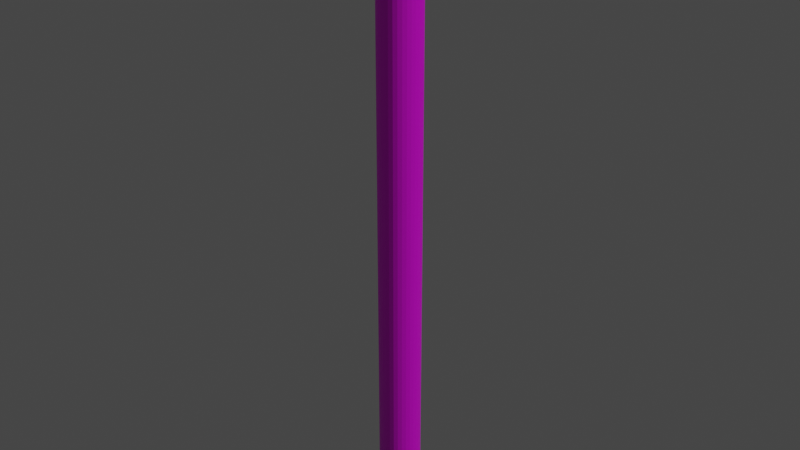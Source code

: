 # Source: rod.blend  (saved by Blender 2.92.15; exported with 4.5.12 LTS)
import bpy
from mathutils import Matrix  # noqa: F401  (used for matrix-valued properties, if any)

bpy.ops.wm.read_factory_settings(use_empty=True)
scene = bpy.context.scene
scene.name = 'Scene'

# ---- collections
col_collection = bpy.data.collections.new('Collection'); scene.collection.children.link(col_collection)

# ---- images (referenced by path relative to the original .blend; pixels are not part of the script)
import os
ASSET_DIR = os.environ.get("B2B_ASSET_DIR", "")  # directory of the original .blend (textures are referenced by path, not embedded)
HERE = os.path.dirname(os.path.abspath(__file__))  # packed textures are extracted next to this script under _unpacked/

def load_image(name, relpath, width, height, colorspace="sRGB"):
    """Load a texture the original file referenced (path relative to the .blend, or extracted next to this script)."""
    p = next((c for c in (os.path.join(HERE, relpath), os.path.join(ASSET_DIR, relpath)) if relpath and os.path.exists(c)), "")
    if p:
        img = bpy.data.images.load(p, check_existing=True)
        img.name = name
    else:  # same state as the original file: an image datablock whose file is absent (Cycles renders it pink)
        img = bpy.data.images.new(name, width, height)
        img.source = "FILE"
        img.filepath = "//" + (relpath or name)
    img.colorspace_settings.name = colorspace
    return img
img_pine_jpg = load_image('pine.jpg', 'pine.jpg', 1024, 1024, 'sRGB')

# ---- materials (node trees are filled in below, after node groups)
mat_material_001 = bpy.data.materials.new('Material.001')
mat_material_001.use_transparent_shadow = False

# ---- material node trees
mat_material_001.use_nodes = True; mat_material_001.node_tree.nodes.clear()
_N = mat_material_001.node_tree.nodes; _L = mat_material_001.node_tree.links
n0 = _N.new('ShaderNodeBsdfPrincipled'); n0.name = 'Principled BSDF'; n0.location = (10, 300)
n0.distribution = 'GGX'
n0.subsurface_method = 'BURLEY'
n0.inputs[3].default_value = 1.45
n0.inputs[27].default_value = (0.0, 0.0, 0.0, 1.0)
n0.inputs[28].default_value = 1.0
n1 = _N.new('ShaderNodeOutputMaterial'); n1.name = 'Material Output'; n1.location = (300, 300)
n2 = _N.new('ShaderNodeTexImage'); n2.name = 'Image Texture'; n2.location = (-280, 280)
n2.image = img_pine_jpg
_L.new(n0.outputs[0], n1.inputs[0])
_L.new(n2.outputs[0], n0.inputs[0])
n1.is_active_output = True

# ---- world
world_world = bpy.data.worlds.new('World'); scene.world = world_world
world_world.use_nodes = True; world_world.node_tree.nodes.clear()
_N = world_world.node_tree.nodes; _L = world_world.node_tree.links
n0 = _N.new('ShaderNodeOutputWorld'); n0.name = 'World Output'; n0.location = (300, 300)
n1 = _N.new('ShaderNodeBackground'); n1.name = 'Background'; n1.location = (10, 300)
n1.inputs[0].default_value = (0.05088, 0.05088, 0.05088, 1.0)
_L.new(n1.outputs[0], n0.inputs[0])
n0.is_active_output = True
world_world.color = (0.05088, 0.05088, 0.05088)
world_world.use_sun_shadow = False
world_world.sun_shadow_jitter_overblur = 0.0

# ---- lights
light_light = bpy.data.lights.new('Light', 'POINT')
light_light.transmission_factor = 0.0
light_light.energy = 1000.0
light_light.shadow_soft_size = 0.1
light_light.shadow_maximum_resolution = 0.006
light_light.use_absolute_resolution = True

# ---- meshes
me_cylinder = bpy.data.meshes.new('Cylinder')
me_cylinder.from_pydata([(0.0, 1.0, -1.0), (0.0, 1.0, 1.0), (0.1951, 0.9808, -1.0), (0.1951, 0.9808, 1.0), (0.3827, 0.9239, -1.0), (0.3827, 0.9239, 1.0), (0.5556, 0.8315, -1.0), (0.5556, 0.8315, 1.0), (0.7071, 0.7071, -1.0), (0.7071, 0.7071, 1.0), (0.8315, 0.5556, -1.0), (0.8315, 0.5556, 1.0), (0.9239, 0.3827, -1.0), (0.9239, 0.3827, 1.0), (0.9808, 0.1951, -1.0), (0.9808, 0.1951, 1.0), (1.0, 7.55e-08, -1.0), (1.0, 7.55e-08, 1.0), (0.9808, -0.1951, -1.0), (0.9808, -0.1951, 1.0), (0.9239, -0.3827, -1.0), (0.9239, -0.3827, 1.0), (0.8315, -0.5556, -1.0), (0.8315, -0.5556, 1.0), (0.7071, -0.7071, -1.0), (0.7071, -0.7071, 1.0), (0.5556, -0.8315, -1.0), (0.5556, -0.8315, 1.0), (0.3827, -0.9239, -1.0), (0.3827, -0.9239, 1.0), (0.1951, -0.9808, -1.0), (0.1951, -0.9808, 1.0), (-3.258e-07, -1.0, -1.0), (-3.258e-07, -1.0, 1.0), (-0.1951, -0.9808, -1.0), (-0.1951, -0.9808, 1.0), (-0.3827, -0.9239, -1.0), (-0.3827, -0.9239, 1.0), (-0.5556, -0.8315, -1.0), (-0.5556, -0.8315, 1.0), (-0.7071, -0.7071, -1.0), (-0.7071, -0.7071, 1.0), (-0.8315, -0.5556, -1.0), (-0.8315, -0.5556, 1.0), (-0.9239, -0.3827, -1.0), (-0.9239, -0.3827, 1.0), (-0.9808, -0.1951, -1.0), (-0.9808, -0.1951, 1.0), (-1.0, 9.656e-07, -1.0), (-1.0, 9.656e-07, 1.0), (-0.9808, 0.1951, -1.0), (-0.9808, 0.1951, 1.0), (-0.9239, 0.3827, -1.0), (-0.9239, 0.3827, 1.0), (-0.8315, 0.5556, -1.0), (-0.8315, 0.5556, 1.0), (-0.7071, 0.7071, -1.0), (-0.7071, 0.7071, 1.0), (-0.5556, 0.8315, -1.0), (-0.5556, 0.8315, 1.0), (-0.3827, 0.9239, -1.0), (-0.3827, 0.9239, 1.0), (-0.1951, 0.9808, -1.0), (-0.1951, 0.9808, 1.0)], [], [(0, 1, 3, 2), (2, 3, 5, 4), (4, 5, 7, 6), (6, 7, 9, 8), (8, 9, 11, 10), (10, 11, 13, 12), (12, 13, 15, 14), (14, 15, 17, 16), (16, 17, 19, 18), (18, 19, 21, 20), (20, 21, 23, 22), (22, 23, 25, 24), (24, 25, 27, 26), (26, 27, 29, 28), (28, 29, 31, 30), (30, 31, 33, 32), (32, 33, 35, 34), (34, 35, 37, 36), (36, 37, 39, 38), (38, 39, 41, 40), (40, 41, 43, 42), (42, 43, 45, 44), (44, 45, 47, 46), (46, 47, 49, 48), (48, 49, 51, 50), (50, 51, 53, 52), (52, 53, 55, 54), (54, 55, 57, 56), (56, 57, 59, 58), (58, 59, 61, 60), (3, 1, 63, 61, 59, 57, 55, 53, 51, 49, 47, 45, 43, 41, 39, 37, 35, 33, 31, 29, 27, 25, 23, 21, 19, 17, 15, 13, 11, 9, 7, 5), (60, 61, 63, 62), (62, 63, 1, 0), (0, 2, 4, 6, 8, 10, 12, 14, 16, 18, 20, 22, 24, 26, 28, 30, 32, 34, 36, 38, 40, 42, 44, 46, 48, 50, 52, 54, 56, 58, 60, 62)])
_uv = me_cylinder.uv_layers.new(name='UVMap')
_uv.uv.foreach_set('vector', [0.8876, 0.0326, 0.8876, 0.5326, 0.8563, 0.5326, 0.8563, 0.0326, 0.6926, 0.4941, 0.6926, 0.9941, 0.6614, 0.9941, 0.6614, 0.4941, 0.9375, 0.5, 0.9375, 1.0, 0.9062, 1.0, 0.9062, 0.5, 0.9062, 0.5, 0.9062, 1.0, 0.875, 1.0, 0.875, 0.5, 0.875, 0.5, 0.875, 1.0, 0.8438, 1.0, 0.8438, 0.5, 0.8438, 0.5, 0.8438, 1.0, 0.8125, 1.0, 0.8125, 0.5, 0.8125, 0.5, 0.8125, 1.0, 0.7812, 1.0, 0.7812, 0.5, 0.7812, 0.5, 0.7812, 1.0, 0.75, 1.0, 0.75, 0.5, 0.75, 0.5, 0.75, 1.0, 0.7188, 1.0, 0.7188, 0.5, 0.7188, 0.5, 0.7188, 1.0, 0.6875, 1.0, 0.6875, 0.5, 0.6875, 0.5, 0.6875, 1.0, 0.6562, 1.0, 0.6562, 0.5, 0.6562, 0.5, 0.6562, 1.0, 0.625, 1.0, 0.625, 0.5, 0.625, 0.5, 0.625, 1.0, 0.5938, 1.0, 0.5938, 0.5, 0.5938, 0.5, 0.5938, 1.0, 0.5625, 1.0, 0.5625, 0.5, 0.8882, 0.4882, 0.8882, 0.9882, 0.857, 0.9882, 0.857, 0.4882, 0.5312, 0.5, 0.5312, 1.0, 0.5, 1.0, 0.5, 0.5, 0.5, 0.5, 0.5, 1.0, 0.4688, 1.0, 0.4688, 0.5, 0.4688, 0.5, 0.4688, 1.0, 0.4375, 1.0, 0.4375, 0.5, 0.4375, 0.5, 0.4375, 1.0, 0.4062, 1.0, 0.4062, 0.5, 0.4062, 0.5, 0.4062, 1.0, 0.375, 1.0, 0.375, 0.5, 0.375, 0.5, 0.375, 1.0, 0.3438, 1.0, 0.3438, 0.5, 0.3438, 0.5, 0.3438, 1.0, 0.3125, 1.0, 0.3125, 0.5, 0.3125, 0.5, 0.3125, 1.0, 0.2812, 1.0, 0.2812, 0.5, 0.2812, 0.5, 0.2812, 1.0, 0.25, 1.0, 0.25, 0.5, 0.25, 0.5, 0.25, 1.0, 0.2188, 1.0, 0.2188, 0.5, 0.2188, 0.5, 0.2188, 1.0, 0.1875, 1.0, 0.1875, 0.5, 0.1875, 0.5, 0.1875, 1.0, 0.1562, 1.0, 0.1562, 0.5, 0.1562, 0.5, 0.1562, 1.0, 0.125, 1.0, 0.125, 0.5, 0.421, 0.006142, 0.421, 0.5061, 0.3897, 0.5061, 0.3897, 0.006142, 0.4195, 0.4941, 0.4195, 0.9941, 0.3882, 0.9941, 0.3882, 0.4941, 0.6567, 0.6977, 0.6105, 0.7115, 0.5637, 0.7162, 0.5181, 0.7115, 0.4754, 0.6977, 0.4374, 0.6753, 0.4055, 0.645, 0.3809, 0.6082, 0.3645, 0.5661, 0.3569, 0.5205, 0.3586, 0.4731, 0.3694, 0.4256, 0.3888, 0.38, 0.4162, 0.338, 0.4505, 0.3011, 0.4903, 0.2708, 0.5342, 0.2484, 0.5804, 0.2345, 0.6272, 0.2298, 0.6728, 0.2345, 0.7155, 0.2483, 0.7535, 0.2708, 0.7854, 0.301, 0.8101, 0.3379, 0.8264, 0.3799, 0.834, 0.4255, 0.8323, 0.473, 0.8216, 0.5204, 0.8021, 0.566, 0.7747, 0.6081, 0.7405, 0.6449, 0.7006, 0.6752, 0.3502, 0.5029, 0.3502, 1.003, 0.319, 1.003, 0.319, 0.5029, 0.3603, 0.5088, 0.3603, 1.009, 0.3291, 1.009, 0.3291, 0.5088, 0.4601, 0.4956, 0.4671, 0.5781, 0.4789, 0.6565, 0.4952, 0.7279, 0.5152, 0.7895, 0.5384, 0.839, 0.5637, 0.8744, 0.5901, 0.8944, 0.6168, 0.8982, 0.6426, 0.8857, 0.6665, 0.8574, 0.6877, 0.8143, 0.7053, 0.7581, 0.7187, 0.691, 0.7273, 0.6154, 0.7307, 0.5345, 0.729, 0.4512, 0.7221, 0.3687, 0.7102, 0.2903, 0.694, 0.2189, 0.6739, 0.1573, 0.6508, 0.1078, 0.6255, 0.07241, 0.599, 0.05241, 0.5723, 0.04858, 0.5465, 0.06108, 0.5226, 0.08943, 0.5014, 0.1325, 0.4838, 0.1887, 0.4705, 0.2559, 0.4619, 0.3314, 0.4584, 0.4123])
me_cylinder.materials.append(mat_material_001)
me_cylinder.use_remesh_fix_poles = True
me_cylinder.use_remesh_preserve_attributes = False
me_cylinder.use_mirror_vertex_groups = False
me_cylinder.update()

# ---- objects
ob_light = bpy.data.objects.new('Light', light_light)
ob_cylinder = bpy.data.objects.new('Cylinder', me_cylinder)

# ---- transforms, parenting, visibility, modifiers, constraints
ob_light.location = (4.076, 1.005, 5.904)
ob_light.rotation_euler = (0.6503, 0.05522, 1.866)
ob_light.lock_rotations_4d = False
ob_light.empty_display_type = 'ARROWS'
ob_light.color = (0.0, 0.0, 0.0, 0.0)
ob_light.lineart.crease_threshold = 0.0
ob_cylinder.location = (0.0, 0.0, 0.15)
ob_cylinder.scale = (0.01, 0.01, 0.15)
ob_cylinder.lineart.crease_threshold = 0.0

# ---- collection membership
col_collection.objects.link(ob_light)
col_collection.objects.link(ob_cylinder)

# ---- scene / render settings (as saved in the file)
scene.frame_start = 1; scene.frame_end = 250; scene.frame_set(1)
scene.render.engine = 'BLENDER_EEVEE_NEXT'
scene.cycles.use_denoising = False
scene.cycles.samples = 128
scene.cycles.sampling_pattern = 'TABULATED_SOBOL'
scene.cycles.use_adaptive_sampling = False
scene.cycles.use_light_tree = False
scene.view_settings.view_transform = 'Filmic'
bpy.context.view_layer.update()

# ---- added for rendering (the .blend has no active camera): camera
cam_auto = bpy.data.cameras.new('AutoCamera')
cam_auto.lens = 50.0
cam_auto.sensor_width = 36.0
cam_auto.clip_end = 1000.0
ob_auto_camera = bpy.data.objects.new('AutoCamera', cam_auto)
scene.collection.objects.link(ob_auto_camera)
ob_auto_camera.location = (0.278798, -0.334558, 0.373039)
ob_auto_camera.rotation_euler = (1.09748, -7.21219e-08, 0.694738)
scene.camera = ob_auto_camera
bpy.context.view_layer.update()
